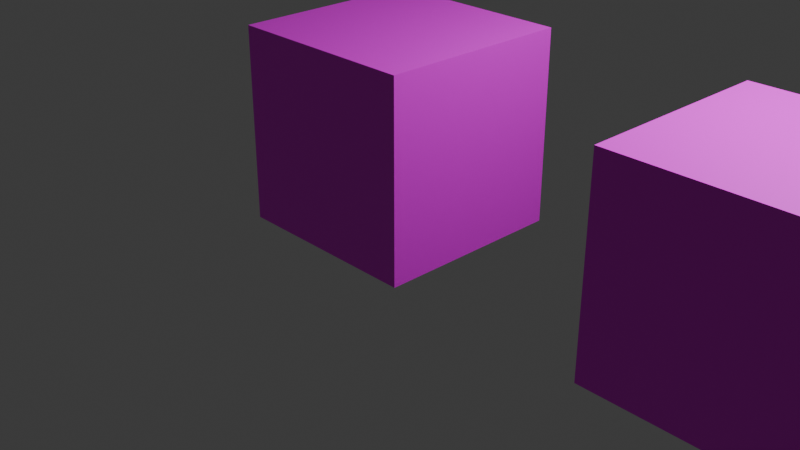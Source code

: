 # Source: Oct_20_UV.blend  (saved by Blender 4.1.23; exported with 4.5.12 LTS)
import bpy
from mathutils import Matrix  # noqa: F401  (used for matrix-valued properties, if any)

bpy.ops.wm.read_factory_settings(use_empty=True)
scene = bpy.context.scene
scene.name = 'Scene'

# ---- collections
col_collection = bpy.data.collections.new('Collection'); scene.collection.children.link(col_collection)

# ---- images (referenced by path relative to the original .blend; pixels are not part of the script)
import os
ASSET_DIR = os.environ.get("B2B_ASSET_DIR", "")  # directory of the original .blend (textures are referenced by path, not embedded)
HERE = os.path.dirname(os.path.abspath(__file__))  # packed textures are extracted next to this script under _unpacked/

def load_image(name, relpath, width, height, colorspace="sRGB"):
    """Load a texture the original file referenced (path relative to the .blend, or extracted next to this script)."""
    p = next((c for c in (os.path.join(HERE, relpath), os.path.join(ASSET_DIR, relpath)) if relpath and os.path.exists(c)), "")
    if p:
        img = bpy.data.images.load(p, check_existing=True)
        img.name = name
    else:  # same state as the original file: an image datablock whose file is absent (Cycles renders it pink)
        img = bpy.data.images.new(name, width, height)
        img.source = "FILE"
        img.filepath = "//" + (relpath or name)
    img.colorspace_settings.name = colorspace
    return img
img_images_jpg = load_image('images.jpg', 'images.jpg', 1024, 1024, 'sRGB')

# ---- materials (node trees are filled in below, after node groups)
mat_material = bpy.data.materials.new('Material')
mat_material.alpha_threshold = 0.0
mat_material.use_transparent_shadow = False
mat_material.roughness = 0.5
mat_material.line_color = (0.0, 0.0, 0.0, 1.0)

# ---- material node trees
mat_material.use_nodes = True; mat_material.node_tree.nodes.clear()
_N = mat_material.node_tree.nodes; _L = mat_material.node_tree.links
n0 = _N.new('ShaderNodeOutputMaterial'); n0.name = 'Material Output'; n0.location = (300, 300)
n1 = _N.new('ShaderNodeBsdfPrincipled'); n1.name = 'Principled BSDF'; n1.location = (10, 300)
n1.inputs[3].default_value = 1.45
n2 = _N.new('ShaderNodeTexImage'); n2.name = 'Image Texture'; n2.location = (-354, 254)
n2.image = img_images_jpg
_L.new(n1.outputs[0], n0.inputs[0])
_L.new(n2.outputs[0], n1.inputs[0])
n0.is_active_output = True

# ---- world
world_world = bpy.data.worlds.new('World'); scene.world = world_world
world_world.use_nodes = True; world_world.node_tree.nodes.clear()
_N = world_world.node_tree.nodes; _L = world_world.node_tree.links
n0 = _N.new('ShaderNodeOutputWorld'); n0.name = 'World Output'; n0.location = (300, 300)
n1 = _N.new('ShaderNodeBackground'); n1.name = 'Background'; n1.location = (10, 300)
n1.inputs[0].default_value = (0.05088, 0.05088, 0.05088, 1.0)
_L.new(n1.outputs[0], n0.inputs[0])
n0.is_active_output = True
world_world.color = (0.05088, 0.05088, 0.05088)
world_world.use_sun_shadow = False
world_world.sun_shadow_jitter_overblur = 0.0

# ---- cameras
cam_camera = bpy.data.cameras.new('Camera')
cam_camera.clip_end = 100.0
cam_camera.ortho_scale = 7.314

# ---- lights
light_light = bpy.data.lights.new('Light', 'POINT')
light_light.transmission_factor = 0.0
light_light.energy = 1000.0
light_light.shadow_soft_size = 0.1
light_light.shadow_maximum_resolution = 0.006
light_light.use_absolute_resolution = True

# ---- meshes
me_cube = bpy.data.meshes.new('Cube')
me_cube.from_pydata([(1.0, 1.0, 1.0), (1.0, 1.0, -1.0), (1.0, -1.0, 1.0), (1.0, -1.0, -1.0), (-1.0, 1.0, 1.0), (-1.0, 1.0, -1.0), (-1.0, -1.0, 1.0), (-1.0, -1.0, -1.0)], [], [(0, 4, 6, 2), (3, 2, 6, 7), (7, 6, 4, 5), (5, 1, 3, 7), (1, 0, 2, 3), (5, 4, 0, 1)])
me_cube.materials.append(mat_material)
me_cube.use_mirror_vertex_groups = False
me_cube.update()
me_cube_001 = bpy.data.meshes.new('Cube.001')
me_cube_001.from_pydata([(1.0, 1.0, 1.0), (1.0, 1.0, -1.0), (1.0, -1.0, 1.0), (1.0, -1.0, -1.0), (-1.0, 1.0, 1.0), (-1.0, 1.0, -1.0), (-1.0, -1.0, 1.0), (-1.0, -1.0, -1.0)], [], [(0, 4, 6, 2), (3, 2, 6, 7), (7, 6, 4, 5), (5, 1, 3, 7), (1, 0, 2, 3), (5, 4, 0, 1)])
_uv = me_cube_001.uv_layers.new(name='UVMap')
_uv.uv.foreach_set('vector', [0.25, 0.75, 0.5, 0.75, 0.5, 0.9999, 0.25, 0.9999, 0.25, 0.25, 0.25, 8.664e-05, 0.5, 8.662e-05, 0.5, 0.25, 0.5, 0.25, 0.75, 0.25, 0.75, 0.5, 0.5, 0.5, 0.5, 0.5, 0.25, 0.5, 0.25, 0.25, 0.5, 0.25, 0.25, 0.5, 8.664e-05, 0.5, 8.664e-05, 0.25, 0.25, 0.25, 0.5, 0.5, 0.5, 0.75, 0.25, 0.75, 0.25, 0.5])
me_cube_001.materials.append(mat_material)
me_cube_001.use_mirror_vertex_groups = False
me_cube_001.update()

# ---- objects
ob_cube = bpy.data.objects.new('Cube', me_cube)
ob_light = bpy.data.objects.new('Light', light_light)
ob_camera = bpy.data.objects.new('Camera', cam_camera)
ob_cube_001 = bpy.data.objects.new('Cube.001', me_cube_001)

# ---- transforms, parenting, visibility, modifiers, constraints
ob_cube.location = (0.0, 0.0, 1.0)
ob_cube.lock_rotations_4d = False
ob_cube.empty_display_type = 'ARROWS'
ob_cube.lineart.crease_threshold = 0.0
ob_light.location = (4.076, 1.005, 5.904)
ob_light.rotation_euler = (0.6503, 0.05522, 1.866)
ob_light.lock_rotations_4d = False
ob_light.empty_display_type = 'ARROWS'
ob_light.color = (0.0, 0.0, 0.0, 0.0)
ob_light.lineart.crease_threshold = 0.0
ob_camera.location = (7.359, -6.926, 4.958)
ob_camera.rotation_euler = (1.109, 0.0, 0.8149)
ob_camera.lock_rotations_4d = False
ob_camera.empty_display_type = 'ARROWS'
ob_camera.color = (0.0, 0.0, 0.0, 0.0)
ob_camera.display_type = 'WIRE'
ob_camera.lineart.crease_threshold = 0.0
ob_cube_001.location = (4.051, 0.0, 1.0)
ob_cube_001.lock_rotations_4d = False
ob_cube_001.empty_display_type = 'ARROWS'
ob_cube_001.lineart.crease_threshold = 0.0

# ---- collection membership
col_collection.objects.link(ob_cube)
col_collection.objects.link(ob_light)
col_collection.objects.link(ob_camera)
col_collection.objects.link(ob_cube_001)

# ---- scene / render settings (as saved in the file)
scene.camera = ob_camera
scene.frame_start = 1; scene.frame_end = 250; scene.frame_set(2)
scene.render.engine = 'BLENDER_EEVEE_NEXT'
scene.cycles.sampling_pattern = 'TABULATED_SOBOL'
scene.eevee.ray_tracing_options.trace_max_roughness = 0.0
bpy.context.view_layer.update()
